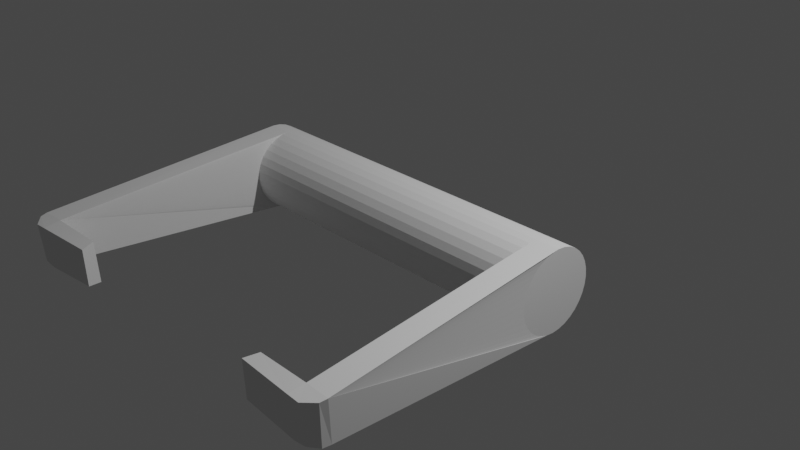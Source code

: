# Source: AmazingDoorHandle.blend  (saved by Blender 2.80.75; exported with 4.5.12 LTS)
import bpy
from mathutils import Matrix  # noqa: F401  (used for matrix-valued properties, if any)

bpy.ops.wm.read_factory_settings(use_empty=True)
scene = bpy.context.scene
scene.name = 'Scene'

# ---- collections
col_collection = bpy.data.collections.new('Collection'); scene.collection.children.link(col_collection)

# ---- world
world_world = bpy.data.worlds.new('World'); scene.world = world_world
world_world.use_nodes = True; world_world.node_tree.nodes.clear()
_N = world_world.node_tree.nodes; _L = world_world.node_tree.links
n0 = _N.new('ShaderNodeOutputWorld'); n0.name = 'World Output'; n0.location = (300, 300)
n1 = _N.new('ShaderNodeBackground'); n1.name = 'Background'; n1.location = (10, 300)
n1.inputs[0].default_value = (0.05088, 0.05088, 0.05088, 1.0)
_L.new(n1.outputs[0], n0.inputs[0])
n0.is_active_output = True
world_world.color = (0.05088, 0.05088, 0.05088)
world_world.use_sun_shadow = False
world_world.sun_shadow_jitter_overblur = 0.0

# ---- cameras
cam_camera = bpy.data.cameras.new('Camera')
cam_camera.clip_end = 100.0
cam_camera.ortho_scale = 7.314

# ---- lights
light_light = bpy.data.lights.new('Light', 'POINT')
light_light.transmission_factor = 0.0
light_light.energy = 1000.0
light_light.shadow_soft_size = 0.1
light_light.shadow_maximum_resolution = 0.006
light_light.use_absolute_resolution = True

# ---- meshes
me_cylinder = bpy.data.meshes.new('Cylinder')
me_cylinder.from_pydata([(2.366e-07, 1.0, -4.133), (5.506e-08, 1.0, 0.0), (0.1951, 0.9808, -4.133), (0.1951, 0.9808, 0.0), (0.3827, 0.9239, -4.133), (0.3827, 0.9239, 0.0), (0.5556, 0.8315, -4.133), (0.5556, 0.8315, 0.0), (0.7071, 0.7071, -4.133), (0.7071, 0.7071, 0.0), (0.8315, 0.5556, -4.133), (0.8315, 0.5556, 0.0), (0.9239, 0.3827, -4.133), (0.9239, 0.3827, 0.0), (0.9808, 0.1951, -4.133), (0.9808, 0.1951, 0.0), (1.0, 7.55e-08, -4.133), (1.0, 7.55e-08, 0.0), (0.9808, -0.1951, -4.133), (0.9808, -0.1951, 0.0), (0.9239, -0.3827, -4.133), (0.9239, -0.3827, 0.0), (0.8315, -0.5556, -4.133), (0.8315, -0.5556, 0.0), (0.7071, -0.7071, -4.133), (0.7071, -0.7071, 0.0), (0.5556, -0.8315, -4.133), (0.5556, -0.8315, 0.0), (0.3827, -0.9239, -4.133), (0.3827, -0.9239, 0.0), (0.1951, -0.9808, -4.133), (0.1951, -0.9808, 0.0), (-8.929e-08, -1.0, -4.133), (-2.708e-07, -1.0, 0.0), (-0.1951, -0.9808, -4.133), (-0.1951, -0.9808, 0.0), (-0.3827, -0.9239, -4.133), (-0.3827, -0.9239, 0.0), (-0.5556, -0.8315, -4.133), (-0.5556, -0.8315, 0.0), (-0.7071, -0.7071, -4.133), (-0.7071, -0.7071, 0.0), (-0.8315, -0.5556, -4.133), (-0.8315, -0.5556, 0.0), (-0.9239, -0.3827, -4.133), (-0.9239, -0.3827, 0.0), (-0.9808, -0.1951, -4.133), (-0.9808, -0.1951, 0.0), (-1.0, 9.656e-07, -4.133), (-1.0, 9.656e-07, 0.0), (-0.9808, 0.1951, -4.133), (-0.9808, 0.1951, 0.0), (-0.9239, 0.3827, -4.133), (-0.9239, 0.3827, 0.0), (-0.8315, 0.5556, -4.133), (-0.8315, 0.5556, 0.0), (-0.7071, 0.7071, -4.133), (-0.7071, 0.7071, 0.0), (-0.5556, 0.8315, -4.133), (-0.5556, 0.8315, 0.0), (-0.3827, 0.9239, -4.133), (-0.3827, 0.9239, 0.0), (-0.1951, 0.9808, -4.133), (-0.1951, 0.9808, 0.0), (2.63e-07, 1.0, -4.741), (0.1951, 0.9808, -4.741), (0.3827, 0.9239, -4.741), (0.5556, 0.8315, -4.741), (0.7071, 0.7071, -4.741), (0.8315, 0.5556, -4.741), (0.9239, 0.3827, -4.741), (0.9808, 0.1951, -4.741), (1.0, 7.55e-08, -4.741), (0.9808, -0.1951, -4.741), (0.9239, -0.3827, -4.741), (0.8315, -0.5556, -4.741), (0.7071, -0.7071, -4.741), (0.5556, -0.8315, -4.741), (0.3827, -0.9239, -4.741), (0.1951, -0.9808, -4.741), (-6.284e-08, -1.0, -4.741), (-0.1951, -0.9808, -4.741), (-0.3827, -0.9239, -4.741), (-0.5556, -0.8315, -4.741), (-0.7071, -0.7071, -4.741), (-0.8315, -0.5556, -4.741), (-0.9239, -0.3827, -4.741), (-0.9808, -0.1951, -4.741), (-1.0, 9.656e-07, -4.741), (-0.9808, 0.1951, -4.741), (-0.9239, 0.3827, -4.741), (-0.8315, 0.5556, -4.741), (-0.7071, 0.7071, -4.741), (-0.5556, 0.8315, -4.741), (-0.3827, 0.9239, -4.741), (-0.1951, 0.9808, -4.741), (0.4772, -6.723, -4.345), (-0.5432, -6.633, -4.353), (0.5274, -6.316, -4.367), (-0.5207, -6.29, -4.342), (0.4509, -6.607, -2.878), (-0.4649, -6.566, -2.884), (0.4875, -6.27, -2.998), (-0.5227, -6.22, -2.979), (0.5134, -6.328, -4.969), (-0.533, -6.237, -4.916), (0.4616, -6.728, -4.657), (0.4865, -6.499, -4.935), (-0.5167, -6.45, -4.905), (-0.5067, -6.631, -4.68)], [], [(0, 1, 3, 2), (2, 3, 5, 4), (4, 5, 7, 6), (6, 7, 9, 8), (8, 9, 11, 10), (10, 11, 13, 12), (12, 13, 15, 14), (14, 15, 17, 16), (16, 17, 19, 18), (18, 19, 21, 20), (20, 21, 23, 22), (22, 23, 25, 24), (24, 25, 27, 26), (26, 27, 29, 28), (28, 29, 31, 30), (30, 31, 33, 32), (32, 33, 35, 34), (34, 35, 37, 36), (36, 37, 39, 38), (38, 39, 41, 40), (40, 41, 43, 42), (42, 43, 45, 44), (44, 45, 47, 46), (46, 47, 49, 48), (48, 49, 51, 50), (50, 51, 53, 52), (52, 53, 55, 54), (54, 55, 57, 56), (56, 57, 59, 58), (58, 59, 61, 60), (3, 1, 63, 61, 59, 57, 55, 53, 51, 49, 47, 45, 43, 41, 39, 37, 35, 33, 31, 29, 27, 25, 23, 21, 19, 17, 15, 13, 11, 9, 7, 5), (60, 61, 63, 62), (62, 63, 1, 0), (60, 62, 95, 94), (64, 65, 66, 67, 68, 69, 70, 71, 72, 73, 74, 75, 76, 77, 78, 79, 80, 81, 82, 83, 84, 85, 86, 87, 88, 89, 90, 91, 92, 93, 94, 95), (52, 54, 91, 90), (8, 10, 69, 68), (73, 72, 104, 105, 87, 86, 85, 84, 83, 82, 81, 80, 79, 78, 77, 76, 75, 74), (0, 2, 65, 64), (62, 0, 64, 95), (54, 56, 92, 91), (10, 12, 70, 69), (46, 48, 88, 87), (2, 4, 66, 65), (99, 46, 87, 105), (56, 58, 93, 92), (12, 14, 71, 70), (16, 18, 20, 22, 24, 26, 28, 30, 32, 34, 36, 38, 40, 42, 44, 46, 99, 98), (48, 50, 89, 88), (4, 6, 67, 66), (105, 108, 109, 97, 99), (58, 60, 94, 93), (14, 16, 72, 71), (72, 16, 98, 104), (50, 52, 90, 89), (6, 8, 68, 67), (105, 104, 107, 108), (96, 97, 109, 106), (98, 99, 103, 102), (102, 103, 101, 100), (96, 98, 102, 100), (97, 96, 100, 101), (99, 97, 101, 103), (106, 109, 108, 107), (104, 98, 96, 106, 107)])
_uv = me_cylinder.uv_layers.new(name='UVMap')
_uv.uv.foreach_set('vector', [1.0, 0.5, 1.0, 1.0, 0.9688, 1.0, 0.9688, 0.5, 0.9688, 0.5, 0.9688, 1.0, 0.9375, 1.0, 0.9375, 0.5, 0.9375, 0.5, 0.9375, 1.0, 0.9062, 1.0, 0.9062, 0.5, 0.9062, 0.5, 0.9062, 1.0, 0.875, 1.0, 0.875, 0.5, 0.875, 0.5, 0.875, 1.0, 0.8438, 1.0, 0.8438, 0.5, 0.8438, 0.5, 0.8438, 1.0, 0.8125, 1.0, 0.8125, 0.5, 0.8125, 0.5, 0.8125, 1.0, 0.7812, 1.0, 0.7812, 0.5, 0.7812, 0.5, 0.7812, 1.0, 0.75, 1.0, 0.75, 0.5, 0.75, 0.5, 0.75, 1.0, 0.7188, 1.0, 0.7188, 0.5, 0.7188, 0.5, 0.7188, 1.0, 0.6875, 1.0, 0.6875, 0.5, 0.6875, 0.5, 0.6875, 1.0, 0.6562, 1.0, 0.6562, 0.5, 0.6562, 0.5, 0.6562, 1.0, 0.625, 1.0, 0.625, 0.5, 0.625, 0.5, 0.625, 1.0, 0.5938, 1.0, 0.5938, 0.5, 0.5938, 0.5, 0.5938, 1.0, 0.5625, 1.0, 0.5625, 0.5, 0.5625, 0.5, 0.5625, 1.0, 0.5312, 1.0, 0.5312, 0.5, 0.5312, 0.5, 0.5312, 1.0, 0.5, 1.0, 0.5, 0.5, 0.5, 0.5, 0.5, 1.0, 0.4688, 1.0, 0.4688, 0.5, 0.4688, 0.5, 0.4688, 1.0, 0.4375, 1.0, 0.4375, 0.5, 0.4375, 0.5, 0.4375, 1.0, 0.4062, 1.0, 0.4062, 0.5, 0.4062, 0.5, 0.4062, 1.0, 0.375, 1.0, 0.375, 0.5, 0.375, 0.5, 0.375, 1.0, 0.3438, 1.0, 0.3438, 0.5, 0.3438, 0.5, 0.3438, 1.0, 0.3125, 1.0, 0.3125, 0.5, 0.3125, 0.5, 0.3125, 1.0, 0.2812, 1.0, 0.2812, 0.5, 0.2812, 0.5, 0.2812, 1.0, 0.25, 1.0, 0.25, 0.5, 0.25, 0.5, 0.25, 1.0, 0.2188, 1.0, 0.2188, 0.5, 0.2188, 0.5, 0.2188, 1.0, 0.1875, 1.0, 0.1875, 0.5, 0.1875, 0.5, 0.1875, 1.0, 0.1562, 1.0, 0.1562, 0.5, 0.1562, 0.5, 0.1562, 1.0, 0.125, 1.0, 0.125, 0.5, 0.125, 0.5, 0.125, 1.0, 0.09375, 1.0, 0.09375, 0.5, 0.09375, 0.5, 0.09375, 1.0, 0.0625, 1.0, 0.0625, 0.5, 0.2968, 0.4854, 0.25, 0.49, 0.2032, 0.4854, 0.1582, 0.4717, 0.1167, 0.4496, 0.08029, 0.4197, 0.05045, 0.3833, 0.02827, 0.3418, 0.01461, 0.2968, 0.01, 0.25, 0.01461, 0.2032, 0.02827, 0.1582, 0.05045, 0.1167, 0.08029, 0.08029, 0.1167, 0.05045, 0.1582, 0.02827, 0.2032, 0.01461, 0.25, 0.01, 0.2968, 0.01461, 0.3418, 0.02827, 0.3833, 0.05045, 0.4197, 0.08029, 0.4496, 0.1167, 0.4717, 0.1582, 0.4854, 0.2032, 0.49, 0.25, 0.4854, 0.2968, 0.4717, 0.3418, 0.4496, 0.3833, 0.4197, 0.4197, 0.3833, 0.4496, 0.3418, 0.4717, 0.0625, 0.5, 0.0625, 1.0, 0.03125, 1.0, 0.03125, 0.5, 0.03125, 0.5, 0.03125, 1.0, 0.0, 1.0, 0.0, 0.5, 0.0625, 0.5, 0.03125, 0.5, 0.03125, 0.5, 0.0625, 0.5, 0.75, 0.49, 0.7968, 0.4854, 0.8418, 0.4717, 0.8833, 0.4496, 0.9197, 0.4197, 0.9496, 0.3833, 0.9717, 0.3418, 0.9854, 0.2968, 0.99, 0.25, 0.9854, 0.2032, 0.9717, 0.1582, 0.9496, 0.1167, 0.9197, 0.08029, 0.8833, 0.05045, 0.8418, 0.02827, 0.7968, 0.01461, 0.75, 0.01, 0.7032, 0.01461, 0.6582, 0.02827, 0.6167, 0.05045, 0.5803, 0.08029, 0.5504, 0.1167, 0.5283, 0.1582, 0.5146, 0.2032, 0.51, 0.25, 0.5146, 0.2968, 0.5283, 0.3418, 0.5504, 0.3833, 0.5803, 0.4197, 0.6167, 0.4496, 0.6582, 0.4717, 0.7032, 0.4854, 0.1875, 0.5, 0.1562, 0.5, 0.1562, 0.5, 0.1875, 0.5, 0.875, 0.5, 0.8438, 0.5, 0.8438, 0.5, 0.875, 0.5, 0.9854, 0.2032, 0.99, 0.25, 0.6815, 0.5, 0.598, 0.5, 0.5146, 0.2032, 0.5283, 0.1582, 0.5504, 0.1167, 0.5803, 0.08029, 0.6167, 0.05045, 0.6582, 0.02827, 0.7032, 0.01461, 0.75, 0.01, 0.7968, 0.01461, 0.8418, 0.02827, 0.8833, 0.05045, 0.9197, 0.08029, 0.9496, 0.1167, 0.9717, 0.1582, 1.0, 0.5, 0.9688, 0.5, 0.9688, 0.5, 1.0, 0.5, 0.03125, 0.5, 0.0, 0.5, 0.0, 0.5, 0.03125, 0.5, 0.1562, 0.5, 0.125, 0.5, 0.125, 0.5, 0.1562, 0.5, 0.8438, 0.5, 0.8125, 0.5, 0.8125, 0.5, 0.8438, 0.5, 0.2812, 0.5, 0.25, 0.5, 0.25, 0.5, 0.2812, 0.5, 0.9688, 0.5, 0.9375, 0.5, 0.9375, 0.5, 0.9688, 0.5, 0.598, 0.5, 0.2812, 0.5, 0.5146, 0.2032, 0.598, 0.5, 0.125, 0.5, 0.09375, 0.5, 0.09375, 0.5, 0.125, 0.5, 0.8125, 0.5, 0.7812, 0.5, 0.7812, 0.5, 0.8125, 0.5, 0.75, 0.5, 0.7188, 0.5, 0.6875, 0.5, 0.6562, 0.5, 0.625, 0.5, 0.5938, 0.5, 0.5625, 0.5, 0.5312, 0.5, 0.5, 0.5, 0.4688, 0.5, 0.4375, 0.5, 0.4062, 0.5, 0.375, 0.5, 0.3438, 0.5, 0.3125, 0.5, 0.2812, 0.5, 0.598, 0.5, 0.6815, 0.5, 0.25, 0.5, 0.2188, 0.5, 0.2188, 0.5, 0.25, 0.5, 0.9375, 0.5, 0.9062, 0.5, 0.9062, 0.5, 0.9375, 0.5, 0.598, 0.5, 0.6271, 0.5, 0.6562, 0.5, 0.6562, 0.5, 0.598, 0.5, 0.09375, 0.5, 0.0625, 0.5, 0.0625, 0.5, 0.09375, 0.5, 0.7812, 0.5, 0.75, 0.5, 0.75, 0.5, 0.7812, 0.5, 0.99, 0.25, 0.75, 0.5, 0.6815, 0.5, 0.6815, 0.5, 0.2188, 0.5, 0.1875, 0.5, 0.1875, 0.5, 0.2188, 0.5, 0.9062, 0.5, 0.875, 0.5, 0.875, 0.5, 0.9062, 0.5, 0.598, 0.5, 0.6815, 0.5, 0.6841, 0.5, 0.6271, 0.5, 0.6875, 0.5, 0.6562, 0.5, 0.6562, 0.5, 0.6875, 0.5, 0.6815, 0.5, 0.598, 0.5, 0.598, 0.5, 0.6815, 0.5, 0.6815, 0.5, 0.598, 0.5, 0.6562, 0.5, 0.6875, 0.5, 0.6875, 0.5, 0.6815, 0.5, 0.6815, 0.5, 0.6875, 0.5, 0.6562, 0.5, 0.6875, 0.5, 0.6875, 0.5, 0.6562, 0.5, 0.598, 0.5, 0.6562, 0.5, 0.6562, 0.5, 0.598, 0.5, 0.6875, 0.5, 0.6562, 0.5, 0.6271, 0.5, 0.6841, 0.5, 0.6815, 0.5, 0.6815, 0.5, 0.6875, 0.5, 0.6875, 0.5, 0.6841, 0.5])
me_cylinder.use_remesh_preserve_volume = False
me_cylinder.use_remesh_preserve_attributes = False
me_cylinder.use_mirror_vertex_groups = False
me_cylinder.update()

# ---- objects
ob_light = bpy.data.objects.new('Light', light_light)
ob_camera = bpy.data.objects.new('Camera', cam_camera)
ob_cylinder = bpy.data.objects.new('Cylinder', me_cylinder)

# ---- transforms, parenting, visibility, modifiers, constraints
ob_light.location = (4.076, 1.005, 5.904)
ob_light.rotation_euler = (0.6503, 0.05522, 1.866)
ob_light.lock_rotations_4d = False
ob_light.empty_display_type = 'ARROWS'
ob_light.color = (0.0, 0.0, 0.0, 0.0)
ob_light.lineart.crease_threshold = 0.0
ob_camera.location = (7.359, -6.926, 4.958)
ob_camera.rotation_euler = (1.109, 0.0, 0.8149)
ob_camera.lock_rotations_4d = False
ob_camera.empty_display_type = 'ARROWS'
ob_camera.color = (0.0, 0.0, 0.0, 0.0)
ob_camera.display_type = 'WIRE'
ob_camera.lineart.crease_threshold = 0.0
ob_cylinder.location = (0.0, 0.0, 0.0)
ob_cylinder.rotation_euler = (-0.0, -1.571, 0.0)
ob_cylinder.scale = (0.4303, 0.4303, 0.4303)
ob_cylinder.lineart.crease_threshold = 0.0
_m = ob_cylinder.modifiers.new('Mirror', 'MIRROR')
_m.use_axis = (False, False, True)
_m.use_clip = True

# ---- collection membership
col_collection.objects.link(ob_light)
col_collection.objects.link(ob_camera)
col_collection.objects.link(ob_cylinder)

# ---- scene / render settings (as saved in the file)
scene.camera = ob_camera
scene.frame_start = 1; scene.frame_end = 250; scene.frame_set(1)
scene.render.engine = 'BLENDER_EEVEE_NEXT'
scene.cycles.use_denoising = False
scene.cycles.samples = 128
scene.cycles.sampling_pattern = 'TABULATED_SOBOL'
scene.cycles.use_adaptive_sampling = False
scene.cycles.use_light_tree = False
scene.view_settings.view_transform = 'Filmic'
bpy.context.view_layer.update()
